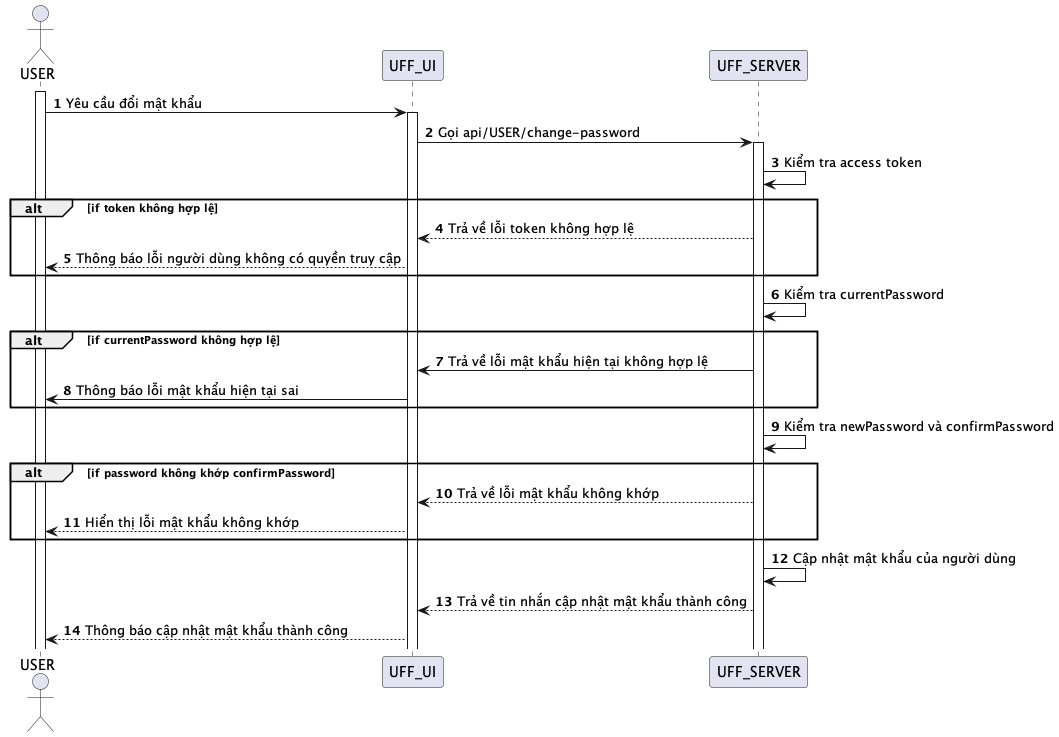

The diagram above was rendered by PlantUML. Its source (embedded in the PNG):
@startuml
autonumber
actor USER
activate USER
USER -> UFF_UI: Yêu cầu đổi mật khẩu
activate UFF_UI
UFF_UI -> UFF_SERVER: Gọi api/USER/change-password
activate UFF_SERVER
UFF_SERVER -> UFF_SERVER: Kiểm tra access token
alt if token không hợp lệ
UFF_SERVER --> UFF_UI: Trả về lỗi token không hợp lệ
UFF_UI --> USER: Thông báo lỗi người dùng không có quyền truy cập
end


UFF_SERVER -> UFF_SERVER: Kiểm tra currentPassword

alt if currentPassword không hợp lệ
UFF_SERVER -> UFF_UI: Trả về lỗi mật khẩu hiện tại không hợp lệ
UFF_UI -> USER: Thông báo lỗi mật khẩu hiện tại sai
end alt 

UFF_SERVER -> UFF_SERVER: Kiểm tra newPassword và confirmPassword
alt if password không khớp confirmPassword
UFF_SERVER --> UFF_UI: Trả về lỗi mật khẩu không khớp
UFF_UI --> USER: Hiển thị lỗi mật khẩu không khớp
end
UFF_SERVER -> UFF_SERVER: Cập nhật mật khẩu của người dùng
UFF_SERVER --> UFF_UI: Trả về tin nhắn cập nhật mật khẩu thành công
UFF_UI --> USER: Thông báo cập nhật mật khẩu thành công
@enduml